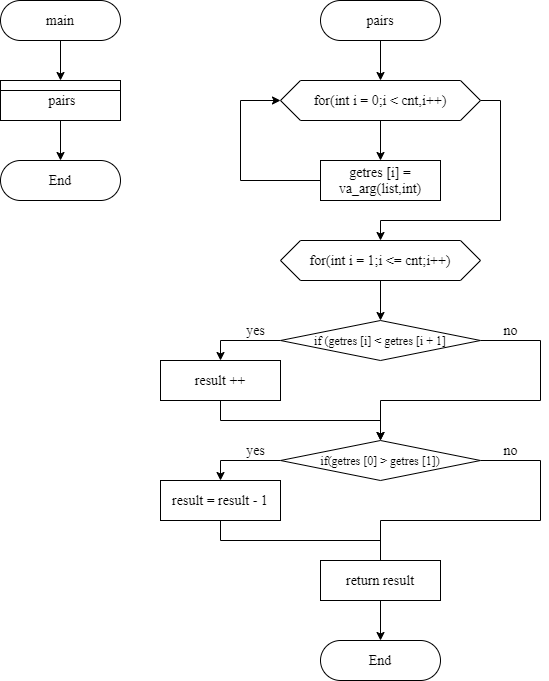

The diagram above was exported from draw.io. Its source (the exported page's mxGraphModel, read from the mxfile embedded in the PNG):
<mxGraphModel dx="1038" dy="607" grid="1" gridSize="10" guides="1" tooltips="1" connect="1" arrows="1" fold="1" page="1" pageScale="1" pageWidth="850" pageHeight="1100" math="0" shadow="0">
  <root>
    <mxCell id="0" />
    <mxCell id="1" parent="0" />
    <mxCell id="_FZCbIeLoeOFTtPtVQyf-99" style="edgeStyle=orthogonalEdgeStyle;rounded=0;orthogonalLoop=1;jettySize=auto;html=1;exitX=0.5;exitY=1;exitDx=0;exitDy=0;entryX=0.5;entryY=0;entryDx=0;entryDy=0;" parent="1" source="_FZCbIeLoeOFTtPtVQyf-92" target="_FZCbIeLoeOFTtPtVQyf-93" edge="1">
      <mxGeometry relative="1" as="geometry" />
    </mxCell>
    <mxCell id="_FZCbIeLoeOFTtPtVQyf-92" value="&lt;font face=&quot;Times New Roman&quot; style=&quot;font-size: 14px&quot;&gt;pairs&lt;/font&gt;" style="rounded=1;whiteSpace=wrap;html=1;arcSize=50;" parent="1" vertex="1">
      <mxGeometry x="360" y="40" width="120" height="40" as="geometry" />
    </mxCell>
    <mxCell id="_FZCbIeLoeOFTtPtVQyf-101" style="edgeStyle=orthogonalEdgeStyle;rounded=0;orthogonalLoop=1;jettySize=auto;html=1;exitX=0.5;exitY=1;exitDx=0;exitDy=0;entryX=0.5;entryY=0;entryDx=0;entryDy=0;" parent="1" source="_FZCbIeLoeOFTtPtVQyf-93" target="_FZCbIeLoeOFTtPtVQyf-100" edge="1">
      <mxGeometry relative="1" as="geometry" />
    </mxCell>
    <mxCell id="_FZCbIeLoeOFTtPtVQyf-104" style="edgeStyle=orthogonalEdgeStyle;rounded=0;orthogonalLoop=1;jettySize=auto;html=1;exitX=1;exitY=0.5;exitDx=0;exitDy=0;entryX=0.5;entryY=0;entryDx=0;entryDy=0;" parent="1" source="_FZCbIeLoeOFTtPtVQyf-93" target="_FZCbIeLoeOFTtPtVQyf-103" edge="1">
      <mxGeometry relative="1" as="geometry">
        <Array as="points">
          <mxPoint x="540" y="140" />
          <mxPoint x="540" y="260" />
          <mxPoint x="420" y="260" />
        </Array>
      </mxGeometry>
    </mxCell>
    <mxCell id="_FZCbIeLoeOFTtPtVQyf-93" value="&lt;font style=&quot;font-size: 14px&quot; face=&quot;Times New Roman&quot;&gt;for(int i = 0;i &amp;lt; cnt,i++)&lt;/font&gt;" style="shape=hexagon;perimeter=hexagonPerimeter2;whiteSpace=wrap;html=1;fixedSize=1;" parent="1" vertex="1">
      <mxGeometry x="320" y="120" width="200" height="40" as="geometry" />
    </mxCell>
    <mxCell id="_FZCbIeLoeOFTtPtVQyf-102" style="edgeStyle=orthogonalEdgeStyle;rounded=0;orthogonalLoop=1;jettySize=auto;html=1;exitX=0;exitY=0.5;exitDx=0;exitDy=0;entryX=0;entryY=0.5;entryDx=0;entryDy=0;" parent="1" source="_FZCbIeLoeOFTtPtVQyf-100" target="_FZCbIeLoeOFTtPtVQyf-93" edge="1">
      <mxGeometry relative="1" as="geometry">
        <Array as="points">
          <mxPoint x="280" y="220" />
          <mxPoint x="280" y="140" />
        </Array>
      </mxGeometry>
    </mxCell>
    <mxCell id="_FZCbIeLoeOFTtPtVQyf-100" value="&lt;font face=&quot;Times New Roman&quot; style=&quot;font-size: 14px&quot;&gt;getres [i] = va_arg(list,int)&lt;/font&gt;" style="rounded=0;whiteSpace=wrap;html=1;" parent="1" vertex="1">
      <mxGeometry x="360" y="200" width="120" height="40" as="geometry" />
    </mxCell>
    <mxCell id="_FZCbIeLoeOFTtPtVQyf-106" style="edgeStyle=orthogonalEdgeStyle;rounded=0;orthogonalLoop=1;jettySize=auto;html=1;exitX=0.5;exitY=1;exitDx=0;exitDy=0;entryX=0.5;entryY=0;entryDx=0;entryDy=0;" parent="1" source="_FZCbIeLoeOFTtPtVQyf-103" target="_FZCbIeLoeOFTtPtVQyf-105" edge="1">
      <mxGeometry relative="1" as="geometry" />
    </mxCell>
    <mxCell id="_FZCbIeLoeOFTtPtVQyf-103" value="&lt;font face=&quot;Times New Roman&quot; style=&quot;font-size: 14px&quot;&gt;for(int i = 1;i &amp;lt;= cnt;i++)&lt;/font&gt;" style="shape=hexagon;perimeter=hexagonPerimeter2;whiteSpace=wrap;html=1;fixedSize=1;" parent="1" vertex="1">
      <mxGeometry x="320" y="280" width="200" height="40" as="geometry" />
    </mxCell>
    <mxCell id="_FZCbIeLoeOFTtPtVQyf-108" style="edgeStyle=orthogonalEdgeStyle;rounded=0;orthogonalLoop=1;jettySize=auto;html=1;exitX=0;exitY=0.5;exitDx=0;exitDy=0;entryX=0.5;entryY=0;entryDx=0;entryDy=0;" parent="1" source="_FZCbIeLoeOFTtPtVQyf-105" target="_FZCbIeLoeOFTtPtVQyf-107" edge="1">
      <mxGeometry relative="1" as="geometry" />
    </mxCell>
    <mxCell id="_FZCbIeLoeOFTtPtVQyf-111" style="edgeStyle=orthogonalEdgeStyle;rounded=0;orthogonalLoop=1;jettySize=auto;html=1;exitX=1;exitY=0.5;exitDx=0;exitDy=0;entryX=0.5;entryY=0;entryDx=0;entryDy=0;" parent="1" source="_FZCbIeLoeOFTtPtVQyf-105" target="_FZCbIeLoeOFTtPtVQyf-109" edge="1">
      <mxGeometry relative="1" as="geometry">
        <Array as="points">
          <mxPoint x="580" y="380" />
          <mxPoint x="580" y="440" />
          <mxPoint x="420" y="440" />
        </Array>
      </mxGeometry>
    </mxCell>
    <mxCell id="_FZCbIeLoeOFTtPtVQyf-105" value="&lt;font face=&quot;Times New Roman&quot;&gt;if (getres [i] &amp;lt; getres [i + 1]&lt;/font&gt;" style="rhombus;whiteSpace=wrap;html=1;" parent="1" vertex="1">
      <mxGeometry x="320" y="360" width="200" height="40" as="geometry" />
    </mxCell>
    <mxCell id="_FZCbIeLoeOFTtPtVQyf-110" style="edgeStyle=orthogonalEdgeStyle;rounded=0;orthogonalLoop=1;jettySize=auto;html=1;exitX=0.5;exitY=1;exitDx=0;exitDy=0;entryX=0.5;entryY=0;entryDx=0;entryDy=0;" parent="1" source="_FZCbIeLoeOFTtPtVQyf-107" target="_FZCbIeLoeOFTtPtVQyf-109" edge="1">
      <mxGeometry relative="1" as="geometry" />
    </mxCell>
    <mxCell id="_FZCbIeLoeOFTtPtVQyf-107" value="&lt;font face=&quot;Times New Roman&quot; style=&quot;font-size: 14px&quot;&gt;result ++&lt;/font&gt;" style="rounded=0;whiteSpace=wrap;html=1;" parent="1" vertex="1">
      <mxGeometry x="200" y="400" width="120" height="40" as="geometry" />
    </mxCell>
    <mxCell id="_FZCbIeLoeOFTtPtVQyf-115" style="edgeStyle=orthogonalEdgeStyle;rounded=0;orthogonalLoop=1;jettySize=auto;html=1;exitX=0;exitY=0.5;exitDx=0;exitDy=0;entryX=0.5;entryY=0;entryDx=0;entryDy=0;" parent="1" source="_FZCbIeLoeOFTtPtVQyf-109" target="_FZCbIeLoeOFTtPtVQyf-114" edge="1">
      <mxGeometry relative="1" as="geometry" />
    </mxCell>
    <mxCell id="_FZCbIeLoeOFTtPtVQyf-118" style="edgeStyle=orthogonalEdgeStyle;rounded=0;orthogonalLoop=1;jettySize=auto;html=1;exitX=1;exitY=0.5;exitDx=0;exitDy=0;" parent="1" source="_FZCbIeLoeOFTtPtVQyf-109" edge="1">
      <mxGeometry relative="1" as="geometry">
        <mxPoint x="420" y="640" as="targetPoint" />
        <Array as="points">
          <mxPoint x="580" y="500" />
          <mxPoint x="580" y="560" />
          <mxPoint x="420" y="560" />
        </Array>
      </mxGeometry>
    </mxCell>
    <mxCell id="_FZCbIeLoeOFTtPtVQyf-109" value="&lt;font face=&quot;Times New Roman&quot; style=&quot;font-size: 12px&quot;&gt;if(getres [0] &amp;gt; getres [1])&lt;/font&gt;" style="rhombus;whiteSpace=wrap;html=1;" parent="1" vertex="1">
      <mxGeometry x="320" y="480" width="200" height="40" as="geometry" />
    </mxCell>
    <mxCell id="_FZCbIeLoeOFTtPtVQyf-112" value="&lt;font style=&quot;font-size: 14px&quot; face=&quot;Times New Roman&quot;&gt;yes&lt;/font&gt;" style="text;html=1;align=center;verticalAlign=middle;resizable=0;points=[];autosize=1;" parent="1" vertex="1">
      <mxGeometry x="280" y="360" width="30" height="20" as="geometry" />
    </mxCell>
    <mxCell id="_FZCbIeLoeOFTtPtVQyf-113" value="&lt;font style=&quot;font-size: 14px&quot; face=&quot;Times New Roman&quot;&gt;no&lt;/font&gt;" style="text;html=1;align=center;verticalAlign=middle;resizable=0;points=[];autosize=1;" parent="1" vertex="1">
      <mxGeometry x="535" y="360" width="30" height="20" as="geometry" />
    </mxCell>
    <mxCell id="_FZCbIeLoeOFTtPtVQyf-117" style="edgeStyle=orthogonalEdgeStyle;rounded=0;orthogonalLoop=1;jettySize=auto;html=1;exitX=0.5;exitY=1;exitDx=0;exitDy=0;" parent="1" source="_FZCbIeLoeOFTtPtVQyf-114" edge="1">
      <mxGeometry relative="1" as="geometry">
        <mxPoint x="420" y="640" as="targetPoint" />
        <Array as="points">
          <mxPoint x="260" y="580" />
          <mxPoint x="420" y="580" />
        </Array>
      </mxGeometry>
    </mxCell>
    <mxCell id="_FZCbIeLoeOFTtPtVQyf-114" value="&lt;font style=&quot;font-size: 14px&quot; face=&quot;Times New Roman&quot;&gt;result = result - 1&lt;/font&gt;" style="rounded=0;whiteSpace=wrap;html=1;" parent="1" vertex="1">
      <mxGeometry x="200" y="520" width="120" height="40" as="geometry" />
    </mxCell>
    <mxCell id="_FZCbIeLoeOFTtPtVQyf-116" value="&lt;font face=&quot;Times New Roman&quot; style=&quot;font-size: 14px&quot;&gt;End&lt;/font&gt;" style="rounded=1;whiteSpace=wrap;html=1;arcSize=50;" parent="1" vertex="1">
      <mxGeometry x="360" y="680" width="120" height="40" as="geometry" />
    </mxCell>
    <mxCell id="_FZCbIeLoeOFTtPtVQyf-119" value="&lt;font style=&quot;font-size: 14px&quot; face=&quot;Times New Roman&quot;&gt;yes&lt;/font&gt;" style="text;html=1;align=center;verticalAlign=middle;resizable=0;points=[];autosize=1;" parent="1" vertex="1">
      <mxGeometry x="280" y="480" width="30" height="20" as="geometry" />
    </mxCell>
    <mxCell id="_FZCbIeLoeOFTtPtVQyf-120" value="&lt;font style=&quot;font-size: 14px&quot; face=&quot;Times New Roman&quot;&gt;no&lt;/font&gt;" style="text;html=1;align=center;verticalAlign=middle;resizable=0;points=[];autosize=1;" parent="1" vertex="1">
      <mxGeometry x="535" y="480" width="30" height="20" as="geometry" />
    </mxCell>
    <mxCell id="_FZCbIeLoeOFTtPtVQyf-122" style="edgeStyle=orthogonalEdgeStyle;rounded=0;orthogonalLoop=1;jettySize=auto;html=1;exitX=0.5;exitY=1;exitDx=0;exitDy=0;entryX=0.5;entryY=0;entryDx=0;entryDy=0;" parent="1" source="_FZCbIeLoeOFTtPtVQyf-121" target="_FZCbIeLoeOFTtPtVQyf-116" edge="1">
      <mxGeometry relative="1" as="geometry" />
    </mxCell>
    <mxCell id="_FZCbIeLoeOFTtPtVQyf-121" value="&lt;font face=&quot;Times New Roman&quot; style=&quot;font-size: 14px&quot;&gt;return result&lt;/font&gt;" style="rounded=0;whiteSpace=wrap;html=1;" parent="1" vertex="1">
      <mxGeometry x="360" y="600" width="120" height="40" as="geometry" />
    </mxCell>
    <mxCell id="_FZCbIeLoeOFTtPtVQyf-130" style="edgeStyle=orthogonalEdgeStyle;rounded=0;orthogonalLoop=1;jettySize=auto;html=1;exitX=0.5;exitY=1;exitDx=0;exitDy=0;entryX=0.5;entryY=0;entryDx=0;entryDy=0;" parent="1" source="_FZCbIeLoeOFTtPtVQyf-124" edge="1">
      <mxGeometry relative="1" as="geometry">
        <mxPoint x="100" y="120" as="targetPoint" />
      </mxGeometry>
    </mxCell>
    <mxCell id="_FZCbIeLoeOFTtPtVQyf-124" value="&lt;font face=&quot;Times New Roman&quot; style=&quot;font-size: 14px&quot;&gt;main&lt;/font&gt;" style="rounded=1;whiteSpace=wrap;html=1;arcSize=50;" parent="1" vertex="1">
      <mxGeometry x="40" y="40" width="120" height="40" as="geometry" />
    </mxCell>
    <mxCell id="_FZCbIeLoeOFTtPtVQyf-136" style="edgeStyle=orthogonalEdgeStyle;rounded=0;orthogonalLoop=1;jettySize=auto;html=1;exitX=0.5;exitY=1;exitDx=0;exitDy=0;entryX=0.5;entryY=0;entryDx=0;entryDy=0;" parent="1" source="_FZCbIeLoeOFTtPtVQyf-131" target="_FZCbIeLoeOFTtPtVQyf-135" edge="1">
      <mxGeometry relative="1" as="geometry" />
    </mxCell>
    <mxCell id="_FZCbIeLoeOFTtPtVQyf-131" value="&lt;font face=&quot;Times New Roman&quot; style=&quot;font-size: 14px&quot;&gt;&amp;nbsp;pairs&lt;/font&gt;" style="rounded=0;whiteSpace=wrap;html=1;" parent="1" vertex="1">
      <mxGeometry x="40" y="120" width="120" height="40" as="geometry" />
    </mxCell>
    <mxCell id="_FZCbIeLoeOFTtPtVQyf-132" value="" style="endArrow=none;html=1;exitX=0;exitY=0.25;exitDx=0;exitDy=0;entryX=1;entryY=0.25;entryDx=0;entryDy=0;" parent="1" source="_FZCbIeLoeOFTtPtVQyf-131" target="_FZCbIeLoeOFTtPtVQyf-131" edge="1">
      <mxGeometry width="50" height="50" relative="1" as="geometry">
        <mxPoint x="70" y="330" as="sourcePoint" />
        <mxPoint x="120" y="280" as="targetPoint" />
      </mxGeometry>
    </mxCell>
    <mxCell id="_FZCbIeLoeOFTtPtVQyf-135" value="&lt;font face=&quot;Times New Roman&quot; style=&quot;font-size: 14px&quot;&gt;End&lt;/font&gt;" style="rounded=1;whiteSpace=wrap;html=1;arcSize=50;" parent="1" vertex="1">
      <mxGeometry x="40" y="200" width="120" height="40" as="geometry" />
    </mxCell>
  </root>
</mxGraphModel>